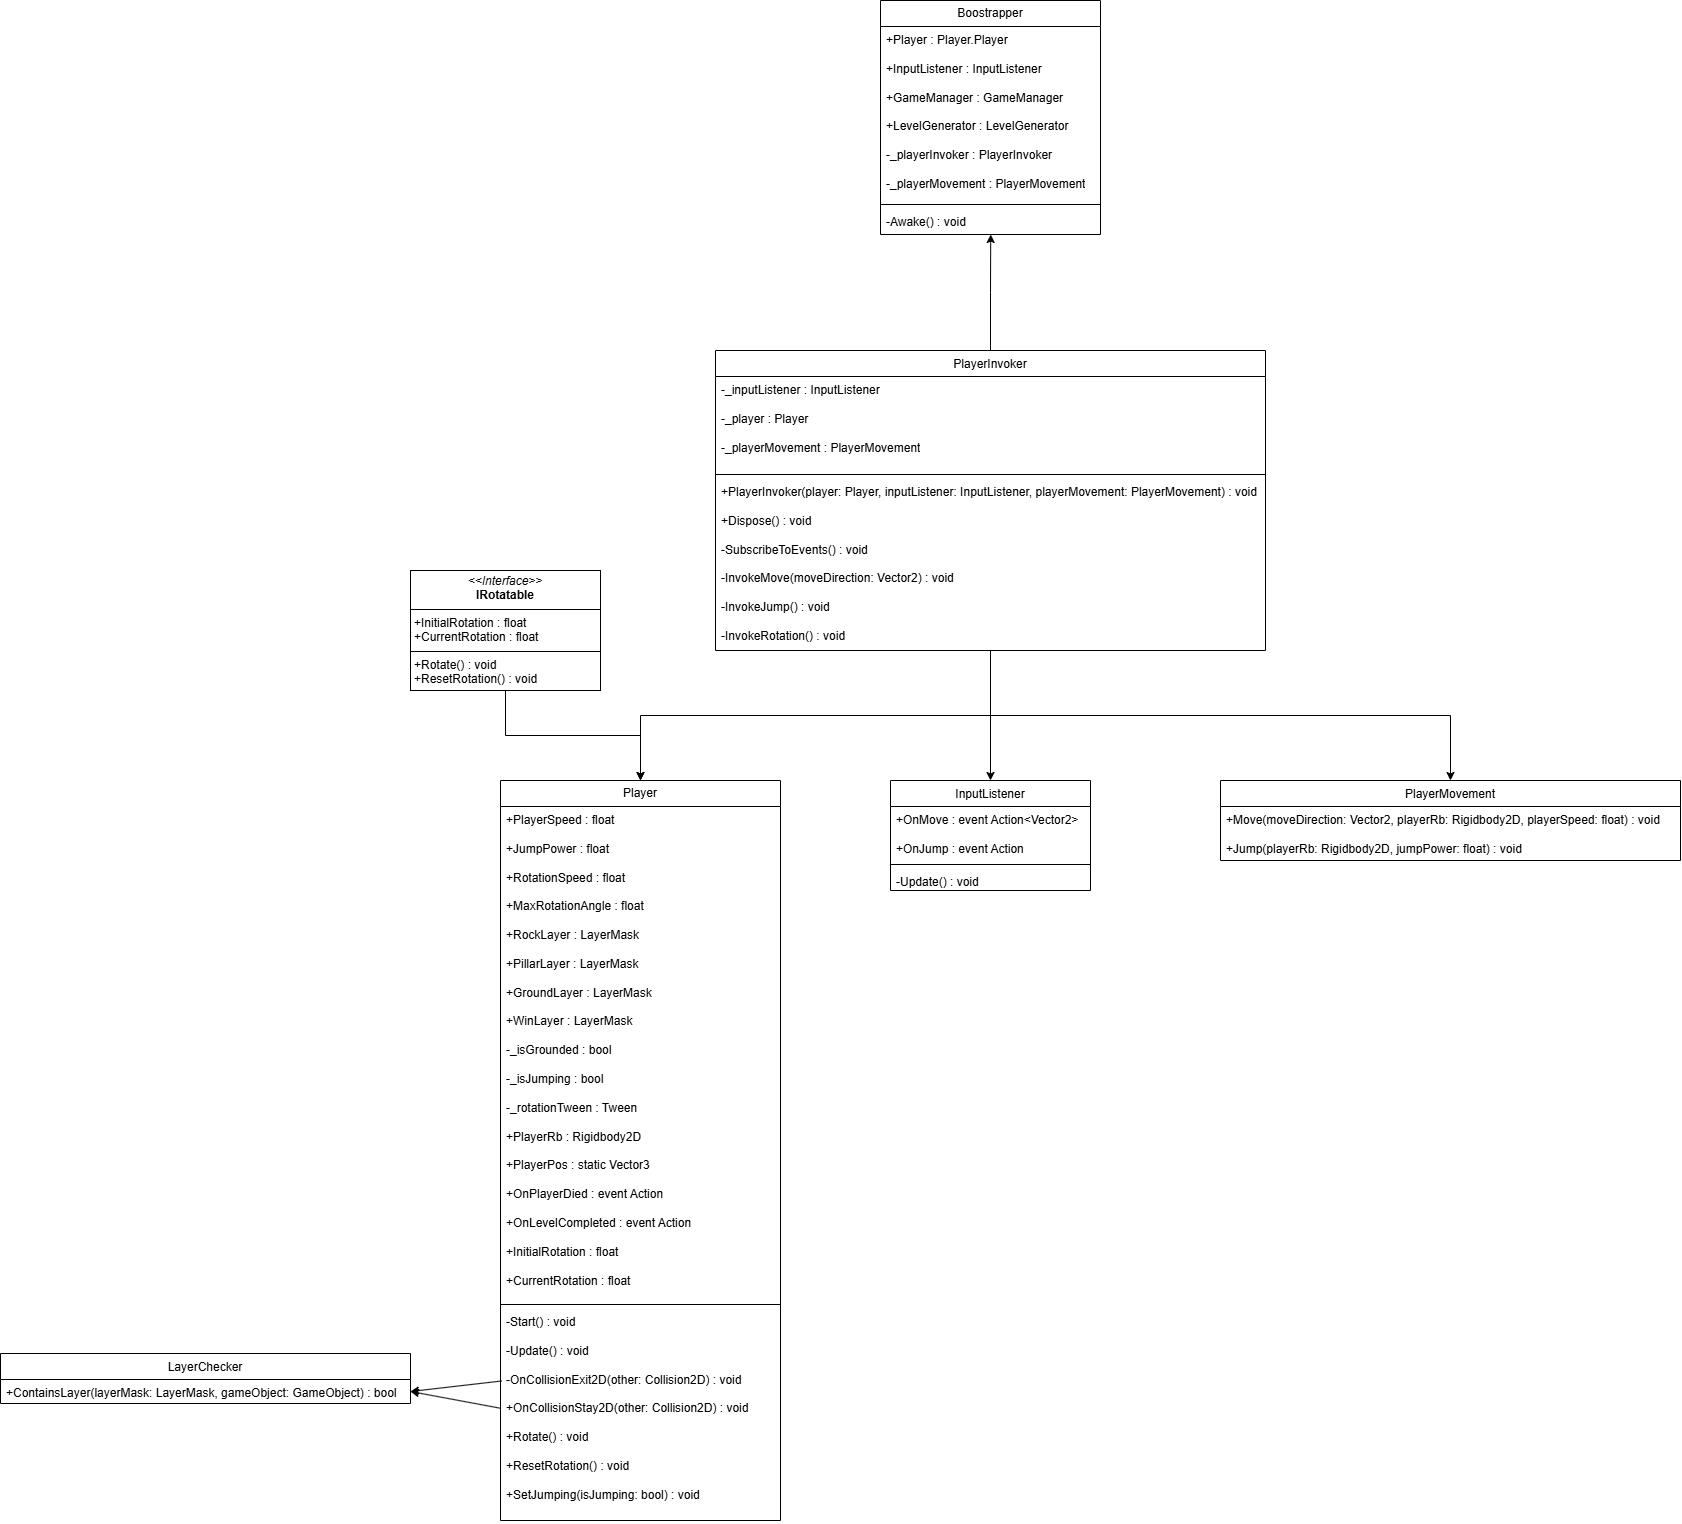

The diagram above was exported from draw.io. Its source (the exported page's mxGraphModel, read from the mxfile embedded in the PNG):
<mxGraphModel dx="4724" dy="5020" grid="1" gridSize="10" guides="1" tooltips="1" connect="1" arrows="1" fold="1" page="1" pageScale="1" pageWidth="827" pageHeight="1169" math="0" shadow="0">
  <root>
    <mxCell id="0" />
    <mxCell id="1" parent="0" />
    <mxCell id="vQOp0tkqhNR578rjOjXW-1" value="Boostrapper" style="swimlane;fontStyle=0;childLayout=stackLayout;horizontal=1;startSize=26;fillColor=none;horizontalStack=0;resizeParent=1;resizeParentMax=0;resizeLast=0;collapsible=1;marginBottom=0;whiteSpace=wrap;html=1;" vertex="1" parent="1">
      <mxGeometry x="-220" y="-2500" width="220" height="234" as="geometry" />
    </mxCell>
    <mxCell id="vQOp0tkqhNR578rjOjXW-2" value="&lt;div&gt;+Player : Player.Player&lt;/div&gt;&lt;div&gt;&lt;br&gt;&lt;/div&gt;&lt;div&gt;+InputListener : InputListener&lt;/div&gt;&lt;div&gt;&lt;br&gt;&lt;/div&gt;&lt;div&gt;+GameManager : GameManager&lt;/div&gt;&lt;div&gt;&lt;br&gt;&lt;/div&gt;&lt;div&gt;+LevelGenerator : LevelGenerator&lt;/div&gt;&lt;div&gt;&lt;br&gt;&lt;/div&gt;&lt;div&gt;-_playerInvoker : PlayerInvoker&lt;/div&gt;&lt;div&gt;&lt;br&gt;&lt;/div&gt;&lt;div&gt;-_playerMovement : PlayerMovement&lt;/div&gt;" style="text;strokeColor=none;fillColor=none;align=left;verticalAlign=top;spacingLeft=4;spacingRight=4;overflow=hidden;rotatable=0;points=[[0,0.5],[1,0.5]];portConstraint=eastwest;whiteSpace=wrap;html=1;" vertex="1" parent="vQOp0tkqhNR578rjOjXW-1">
      <mxGeometry y="26" width="220" height="174" as="geometry" />
    </mxCell>
    <mxCell id="vQOp0tkqhNR578rjOjXW-3" value="" style="line;html=1;strokeWidth=1;align=left;verticalAlign=middle;spacingTop=-1;spacingLeft=3;spacingRight=3;rotatable=0;labelPosition=right;points=[];portConstraint=eastwest;" vertex="1" parent="vQOp0tkqhNR578rjOjXW-1">
      <mxGeometry y="200" width="220" height="8" as="geometry" />
    </mxCell>
    <mxCell id="vQOp0tkqhNR578rjOjXW-4" value="-Awake() : void" style="text;align=left;verticalAlign=top;spacingLeft=4;spacingRight=4;overflow=hidden;rotatable=0;points=[[0,0.5],[1,0.5]];portConstraint=eastwest;" vertex="1" parent="vQOp0tkqhNR578rjOjXW-1">
      <mxGeometry y="208" width="220" height="26" as="geometry" />
    </mxCell>
    <mxCell id="vQOp0tkqhNR578rjOjXW-28" style="edgeStyle=orthogonalEdgeStyle;rounded=0;orthogonalLoop=1;jettySize=auto;html=1;entryX=0.5;entryY=0;entryDx=0;entryDy=0;" edge="1" parent="1" source="vQOp0tkqhNR578rjOjXW-5" target="vQOp0tkqhNR578rjOjXW-6">
      <mxGeometry relative="1" as="geometry" />
    </mxCell>
    <mxCell id="vQOp0tkqhNR578rjOjXW-5" value="&lt;p style=&quot;margin:0px;margin-top:4px;text-align:center;&quot;&gt;&lt;i&gt;&amp;lt;&amp;lt;Interface&amp;gt;&amp;gt;&lt;/i&gt;&lt;br&gt;&lt;b&gt;IRotatable&lt;/b&gt;&lt;/p&gt;&lt;hr size=&quot;1&quot; style=&quot;border-style:solid;&quot;&gt;&lt;p style=&quot;margin:0px;margin-left:4px;&quot;&gt;+InitialRotation : float&lt;/p&gt;&lt;p style=&quot;margin:0px;margin-left:4px;&quot;&gt;+CurrentRotation : float&lt;/p&gt;&lt;hr size=&quot;1&quot; style=&quot;border-style:solid;&quot;&gt;&lt;p style=&quot;margin:0px;margin-left:4px;&quot;&gt;+Rotate() : void&lt;/p&gt;&lt;p style=&quot;margin:0px;margin-left:4px;&quot;&gt;+ResetRotation() : void&lt;/p&gt;" style="verticalAlign=top;align=left;overflow=fill;html=1;whiteSpace=wrap;" vertex="1" parent="1">
      <mxGeometry x="-690" y="-1930" width="190" height="120" as="geometry" />
    </mxCell>
    <mxCell id="vQOp0tkqhNR578rjOjXW-6" value="Player" style="swimlane;fontStyle=0;childLayout=stackLayout;horizontal=1;startSize=26;fillColor=none;horizontalStack=0;resizeParent=1;resizeParentMax=0;resizeLast=0;collapsible=1;marginBottom=0;whiteSpace=wrap;html=1;" vertex="1" parent="1">
      <mxGeometry x="-600" y="-1720" width="280" height="740" as="geometry" />
    </mxCell>
    <mxCell id="vQOp0tkqhNR578rjOjXW-7" value="&lt;div&gt;+PlayerSpeed : float&lt;/div&gt;&lt;div&gt;&lt;br&gt;&lt;/div&gt;&lt;div&gt;+JumpPower : float&lt;/div&gt;&lt;div&gt;&lt;br&gt;&lt;/div&gt;&lt;div&gt;+RotationSpeed : float&lt;/div&gt;&lt;div&gt;&lt;br&gt;&lt;/div&gt;&lt;div&gt;+MaxRotationAngle : float&lt;/div&gt;&lt;div&gt;&lt;br&gt;&lt;/div&gt;&lt;div&gt;+RockLayer : LayerMask&lt;/div&gt;&lt;div&gt;&lt;br&gt;&lt;/div&gt;&lt;div&gt;+PillarLayer : LayerMask&lt;/div&gt;&lt;div&gt;&lt;br&gt;&lt;/div&gt;&lt;div&gt;+GroundLayer : LayerMask&lt;/div&gt;&lt;div&gt;&lt;br&gt;&lt;/div&gt;&lt;div&gt;+WinLayer : LayerMask&lt;/div&gt;&lt;div&gt;&lt;br&gt;&lt;/div&gt;&lt;div&gt;-_isGrounded : bool&lt;/div&gt;&lt;div&gt;&lt;br&gt;&lt;/div&gt;&lt;div&gt;-_isJumping : bool&lt;/div&gt;&lt;div&gt;&lt;br&gt;&lt;/div&gt;&lt;div&gt;-_rotationTween : Tween&lt;/div&gt;&lt;div&gt;&lt;br&gt;&lt;/div&gt;&lt;div&gt;+PlayerRb : Rigidbody2D&lt;/div&gt;&lt;div&gt;&lt;br&gt;&lt;/div&gt;&lt;div&gt;+PlayerPos : static Vector3&lt;/div&gt;&lt;div&gt;&lt;br&gt;&lt;/div&gt;&lt;div&gt;+OnPlayerDied : event Action&lt;/div&gt;&lt;div&gt;&lt;br&gt;&lt;/div&gt;&lt;div&gt;+OnLevelCompleted : event Action&lt;/div&gt;&lt;div&gt;&lt;br&gt;&lt;/div&gt;&lt;div&gt;+InitialRotation : float&lt;/div&gt;&lt;div&gt;&lt;br&gt;&lt;/div&gt;&lt;div&gt;+CurrentRotation : float&lt;/div&gt;" style="text;strokeColor=none;fillColor=none;align=left;verticalAlign=top;spacingLeft=4;spacingRight=4;overflow=hidden;rotatable=0;points=[[0,0.5],[1,0.5]];portConstraint=eastwest;whiteSpace=wrap;html=1;" vertex="1" parent="vQOp0tkqhNR578rjOjXW-6">
      <mxGeometry y="26" width="280" height="494" as="geometry" />
    </mxCell>
    <mxCell id="vQOp0tkqhNR578rjOjXW-8" value="" style="line;strokeWidth=1;fillColor=none;align=left;verticalAlign=middle;spacingTop=-1;spacingLeft=3;spacingRight=3;rotatable=0;labelPosition=right;points=[];portConstraint=eastwest;strokeColor=inherit;" vertex="1" parent="vQOp0tkqhNR578rjOjXW-6">
      <mxGeometry y="520" width="280" height="8" as="geometry" />
    </mxCell>
    <mxCell id="vQOp0tkqhNR578rjOjXW-9" value="&lt;div&gt;-Start() : void&lt;/div&gt;&lt;div&gt;&lt;br&gt;&lt;/div&gt;&lt;div&gt;-Update() : void&lt;/div&gt;&lt;div&gt;&lt;br&gt;&lt;/div&gt;&lt;div&gt;-OnCollisionExit2D(other: Collision2D) : void&lt;/div&gt;&lt;div&gt;&lt;br&gt;&lt;/div&gt;&lt;div&gt;+OnCollisionStay2D(other: Collision2D) : void&lt;/div&gt;&lt;div&gt;&lt;br&gt;&lt;/div&gt;&lt;div&gt;+Rotate() : void&lt;/div&gt;&lt;div&gt;&lt;br&gt;&lt;/div&gt;&lt;div&gt;+ResetRotation() : void&lt;/div&gt;&lt;div&gt;&lt;br&gt;&lt;/div&gt;&lt;div&gt;+SetJumping(isJumping: bool) : void&lt;/div&gt;" style="text;strokeColor=none;fillColor=none;align=left;verticalAlign=top;spacingLeft=4;spacingRight=4;overflow=hidden;rotatable=0;points=[[0,0.5],[1,0.5]];portConstraint=eastwest;whiteSpace=wrap;html=1;" vertex="1" parent="vQOp0tkqhNR578rjOjXW-6">
      <mxGeometry y="528" width="280" height="212" as="geometry" />
    </mxCell>
    <mxCell id="vQOp0tkqhNR578rjOjXW-10" value="InputListener" style="swimlane;fontStyle=0;childLayout=stackLayout;horizontal=1;startSize=26;fillColor=none;horizontalStack=0;resizeParent=1;resizeParentMax=0;resizeLast=0;collapsible=1;marginBottom=0;whiteSpace=wrap;html=1;align=center;verticalAlign=top;spacingLeft=4;spacingRight=4;fontFamily=Helvetica;fontSize=12;fontColor=default;" vertex="1" parent="1">
      <mxGeometry x="-210" y="-1720" width="200" height="110" as="geometry" />
    </mxCell>
    <mxCell id="vQOp0tkqhNR578rjOjXW-11" value="&lt;div&gt;+OnMove : event Action&amp;lt;Vector2&amp;gt;&lt;/div&gt;&lt;div&gt;&lt;br&gt;&lt;/div&gt;&lt;div&gt;+OnJump : event Action&lt;/div&gt;" style="text;strokeColor=none;fillColor=none;align=left;verticalAlign=top;spacingLeft=4;spacingRight=4;overflow=hidden;rotatable=0;points=[[0,0.5],[1,0.5]];portConstraint=eastwest;whiteSpace=wrap;html=1;fontFamily=Helvetica;fontSize=12;fontColor=default;" vertex="1" parent="vQOp0tkqhNR578rjOjXW-10">
      <mxGeometry y="26" width="200" height="54" as="geometry" />
    </mxCell>
    <mxCell id="vQOp0tkqhNR578rjOjXW-12" value="" style="line;strokeWidth=1;fillColor=none;align=left;verticalAlign=middle;spacingTop=-1;spacingLeft=3;spacingRight=3;rotatable=0;labelPosition=right;points=[];portConstraint=eastwest;strokeColor=inherit;fontFamily=Helvetica;fontSize=12;fontColor=default;" vertex="1" parent="vQOp0tkqhNR578rjOjXW-10">
      <mxGeometry y="80" width="200" height="8" as="geometry" />
    </mxCell>
    <mxCell id="vQOp0tkqhNR578rjOjXW-13" value="-Update() : void" style="text;strokeColor=none;fillColor=none;align=left;verticalAlign=top;spacingLeft=4;spacingRight=4;overflow=hidden;rotatable=0;points=[[0,0.5],[1,0.5]];portConstraint=eastwest;whiteSpace=wrap;html=1;fontFamily=Helvetica;fontSize=12;fontColor=default;" vertex="1" parent="vQOp0tkqhNR578rjOjXW-10">
      <mxGeometry y="88" width="200" height="22" as="geometry" />
    </mxCell>
    <mxCell id="vQOp0tkqhNR578rjOjXW-14" style="edgeStyle=orthogonalEdgeStyle;rounded=0;orthogonalLoop=1;jettySize=auto;html=1;entryX=0.5;entryY=0;entryDx=0;entryDy=0;fontFamily=Helvetica;fontSize=12;fontColor=default;" edge="1" parent="1" source="vQOp0tkqhNR578rjOjXW-18" target="vQOp0tkqhNR578rjOjXW-10">
      <mxGeometry relative="1" as="geometry" />
    </mxCell>
    <mxCell id="vQOp0tkqhNR578rjOjXW-15" style="edgeStyle=orthogonalEdgeStyle;rounded=0;orthogonalLoop=1;jettySize=auto;html=1;entryX=0.5;entryY=0;entryDx=0;entryDy=0;fontFamily=Helvetica;fontSize=12;fontColor=default;" edge="1" parent="1" source="vQOp0tkqhNR578rjOjXW-18" target="vQOp0tkqhNR578rjOjXW-6">
      <mxGeometry relative="1" as="geometry" />
    </mxCell>
    <mxCell id="vQOp0tkqhNR578rjOjXW-16" style="edgeStyle=orthogonalEdgeStyle;rounded=0;orthogonalLoop=1;jettySize=auto;html=1;entryX=0.5;entryY=0;entryDx=0;entryDy=0;fontFamily=Helvetica;fontSize=12;fontColor=default;" edge="1" parent="1" source="vQOp0tkqhNR578rjOjXW-18" target="vQOp0tkqhNR578rjOjXW-22">
      <mxGeometry relative="1" as="geometry" />
    </mxCell>
    <mxCell id="vQOp0tkqhNR578rjOjXW-17" style="edgeStyle=orthogonalEdgeStyle;rounded=0;orthogonalLoop=1;jettySize=auto;html=1;fontFamily=Helvetica;fontSize=12;fontColor=default;exitX=0.5;exitY=0;exitDx=0;exitDy=0;entryX=0.501;entryY=1;entryDx=0;entryDy=0;entryPerimeter=0;" edge="1" parent="1" source="vQOp0tkqhNR578rjOjXW-18" target="vQOp0tkqhNR578rjOjXW-4">
      <mxGeometry relative="1" as="geometry">
        <mxPoint x="822.6668294270833" y="-2080" as="targetPoint" />
      </mxGeometry>
    </mxCell>
    <mxCell id="vQOp0tkqhNR578rjOjXW-18" value="PlayerInvoker" style="swimlane;fontStyle=0;childLayout=stackLayout;horizontal=1;startSize=26;fillColor=none;horizontalStack=0;resizeParent=1;resizeParentMax=0;resizeLast=0;collapsible=1;marginBottom=0;whiteSpace=wrap;html=1;align=center;verticalAlign=top;spacingLeft=4;spacingRight=4;fontFamily=Helvetica;fontSize=12;fontColor=default;" vertex="1" parent="1">
      <mxGeometry x="-385" y="-2150" width="550" height="300" as="geometry" />
    </mxCell>
    <mxCell id="vQOp0tkqhNR578rjOjXW-19" value="&lt;div&gt;-_inputListener : InputListener&lt;/div&gt;&lt;div&gt;&lt;br&gt;&lt;/div&gt;&lt;div&gt;-_player : Player&lt;/div&gt;&lt;div&gt;&lt;br&gt;&lt;/div&gt;&lt;div&gt;-_playerMovement : PlayerMovement&lt;/div&gt;" style="text;strokeColor=none;fillColor=none;align=left;verticalAlign=top;spacingLeft=4;spacingRight=4;overflow=hidden;rotatable=0;points=[[0,0.5],[1,0.5]];portConstraint=eastwest;whiteSpace=wrap;html=1;fontFamily=Helvetica;fontSize=12;fontColor=default;" vertex="1" parent="vQOp0tkqhNR578rjOjXW-18">
      <mxGeometry y="26" width="550" height="94" as="geometry" />
    </mxCell>
    <mxCell id="vQOp0tkqhNR578rjOjXW-20" value="" style="line;strokeWidth=1;fillColor=none;align=left;verticalAlign=middle;spacingTop=-1;spacingLeft=3;spacingRight=3;rotatable=0;labelPosition=right;points=[];portConstraint=eastwest;strokeColor=inherit;fontFamily=Helvetica;fontSize=12;fontColor=default;" vertex="1" parent="vQOp0tkqhNR578rjOjXW-18">
      <mxGeometry y="120" width="550" height="8" as="geometry" />
    </mxCell>
    <mxCell id="vQOp0tkqhNR578rjOjXW-21" value="&lt;div&gt;+PlayerInvoker(player: Player, inputListener: InputListener, playerMovement: PlayerMovement) : void&lt;/div&gt;&lt;div&gt;&lt;br&gt;&lt;/div&gt;&lt;div&gt;+Dispose() : void&lt;/div&gt;&lt;div&gt;&lt;br&gt;&lt;/div&gt;&lt;div&gt;-SubscribeToEvents() : void&lt;/div&gt;&lt;div&gt;&lt;br&gt;&lt;/div&gt;&lt;div&gt;-InvokeMove(moveDirection: Vector2) : void&lt;/div&gt;&lt;div&gt;&lt;br&gt;&lt;/div&gt;&lt;div&gt;-InvokeJump() : void&lt;/div&gt;&lt;div&gt;&lt;br&gt;&lt;/div&gt;&lt;div&gt;-InvokeRotation() : void&lt;/div&gt;" style="text;strokeColor=none;fillColor=none;align=left;verticalAlign=top;spacingLeft=4;spacingRight=4;overflow=hidden;rotatable=0;points=[[0,0.5],[1,0.5]];portConstraint=eastwest;whiteSpace=wrap;html=1;fontFamily=Helvetica;fontSize=12;fontColor=default;" vertex="1" parent="vQOp0tkqhNR578rjOjXW-18">
      <mxGeometry y="128" width="550" height="172" as="geometry" />
    </mxCell>
    <mxCell id="vQOp0tkqhNR578rjOjXW-22" value="PlayerMovement" style="swimlane;fontStyle=0;childLayout=stackLayout;horizontal=1;startSize=26;fillColor=none;horizontalStack=0;resizeParent=1;resizeParentMax=0;resizeLast=0;collapsible=1;marginBottom=0;whiteSpace=wrap;html=1;align=center;verticalAlign=top;spacingLeft=4;spacingRight=4;fontFamily=Helvetica;fontSize=12;fontColor=default;" vertex="1" parent="1">
      <mxGeometry x="120" y="-1720" width="460" height="80" as="geometry" />
    </mxCell>
    <mxCell id="vQOp0tkqhNR578rjOjXW-23" value="&lt;div&gt;+Move(moveDirection: Vector2, playerRb: Rigidbody2D, playerSpeed: float) : void&lt;/div&gt;&lt;div&gt;&lt;br&gt;&lt;/div&gt;&lt;div&gt;+Jump(playerRb: Rigidbody2D, jumpPower: float) : void&lt;/div&gt;" style="text;strokeColor=none;fillColor=none;align=left;verticalAlign=top;spacingLeft=4;spacingRight=4;overflow=hidden;rotatable=0;points=[[0,0.5],[1,0.5]];portConstraint=eastwest;whiteSpace=wrap;html=1;fontFamily=Helvetica;fontSize=12;fontColor=default;" vertex="1" parent="vQOp0tkqhNR578rjOjXW-22">
      <mxGeometry y="26" width="460" height="54" as="geometry" />
    </mxCell>
    <mxCell id="vQOp0tkqhNR578rjOjXW-24" value="LayerChecker" style="swimlane;fontStyle=0;childLayout=stackLayout;horizontal=1;startSize=26;fillColor=none;horizontalStack=0;resizeParent=1;resizeParentMax=0;resizeLast=0;collapsible=1;marginBottom=0;whiteSpace=wrap;html=1;align=center;verticalAlign=top;spacingLeft=4;spacingRight=4;fontFamily=Helvetica;fontSize=12;fontColor=default;" vertex="1" parent="1">
      <mxGeometry x="-1100" y="-1147" width="410" height="50" as="geometry" />
    </mxCell>
    <mxCell id="vQOp0tkqhNR578rjOjXW-25" value="+ContainsLayer(layerMask: LayerMask, gameObject: GameObject) : bool" style="text;strokeColor=none;fillColor=none;align=left;verticalAlign=top;spacingLeft=4;spacingRight=4;overflow=hidden;rotatable=0;points=[[0,0.5],[1,0.5]];portConstraint=eastwest;whiteSpace=wrap;html=1;fontFamily=Helvetica;fontSize=12;fontColor=default;" vertex="1" parent="vQOp0tkqhNR578rjOjXW-24">
      <mxGeometry y="26" width="410" height="24" as="geometry" />
    </mxCell>
    <mxCell id="vQOp0tkqhNR578rjOjXW-26" value="" style="endArrow=classic;html=1;rounded=0;fontFamily=Helvetica;fontSize=12;fontColor=default;exitX=0.004;exitY=0.342;exitDx=0;exitDy=0;exitPerimeter=0;entryX=1;entryY=0.5;entryDx=0;entryDy=0;" edge="1" parent="1" source="vQOp0tkqhNR578rjOjXW-9" target="vQOp0tkqhNR578rjOjXW-25">
      <mxGeometry width="50" height="50" relative="1" as="geometry">
        <mxPoint x="-710" y="-980" as="sourcePoint" />
        <mxPoint x="-660" y="-1030" as="targetPoint" />
      </mxGeometry>
    </mxCell>
    <mxCell id="vQOp0tkqhNR578rjOjXW-27" value="" style="endArrow=classic;html=1;rounded=0;fontFamily=Helvetica;fontSize=12;fontColor=default;exitX=-0.002;exitY=0.47;exitDx=0;exitDy=0;exitPerimeter=0;entryX=1;entryY=0.5;entryDx=0;entryDy=0;" edge="1" parent="1" source="vQOp0tkqhNR578rjOjXW-9" target="vQOp0tkqhNR578rjOjXW-25">
      <mxGeometry width="50" height="50" relative="1" as="geometry">
        <mxPoint x="-680" y="-1010" as="sourcePoint" />
        <mxPoint x="-630" y="-1060" as="targetPoint" />
      </mxGeometry>
    </mxCell>
  </root>
</mxGraphModel>